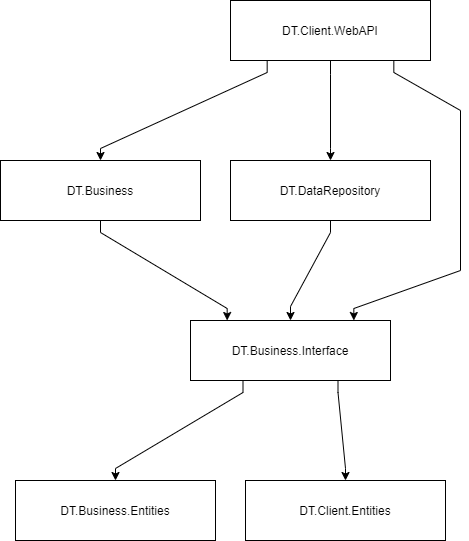

The diagram above was exported from draw.io. Its source (the exported page's mxGraphModel, read from the mxfile embedded in the PNG):
<mxGraphModel dx="1422" dy="762" grid="1" gridSize="10" guides="1" tooltips="1" connect="1" arrows="1" fold="1" page="1" pageScale="1" pageWidth="827" pageHeight="1169" math="0" shadow="0">
  <root>
    <mxCell id="0" />
    <mxCell id="1" parent="0" />
    <mxCell id="DT.Business" value="DT.Business" style="rounded=0;whiteSpace=wrap;html=1;" parent="1" vertex="1">
      <mxGeometry y="160" width="200" height="60" as="geometry" />
    </mxCell>
    <mxCell id="cc039ff6-4891-4470-b1c7-5f606fffdd77" value="" style="edgeStyle=orthogonalEdgeStyle;rounded=0;orthogonalLoop=1;jettySize=auto;html=1;noEdgeStyle=1;orthogonal=1;" parent="1" source="DT.Business" target="DT.Business.Interface" edge="1">
      <mxGeometry relative="1" as="geometry">
        <Array as="points">
          <mxPoint x="100" y="232" />
          <mxPoint x="226.66666666666666" y="308" />
        </Array>
      </mxGeometry>
    </mxCell>
    <mxCell id="DT.Business.Interface" value="DT.Business.Interface" style="rounded=0;whiteSpace=wrap;html=1;" parent="1" vertex="1">
      <mxGeometry x="190" y="320" width="200" height="60" as="geometry" />
    </mxCell>
    <mxCell id="37347c03-bd81-4ac9-ac14-cfb96ebcde8a" value="" style="edgeStyle=orthogonalEdgeStyle;rounded=0;orthogonalLoop=1;jettySize=auto;html=1;noEdgeStyle=1;orthogonal=1;" parent="1" source="DT.Business.Interface" target="DT.Business.Entities" edge="1">
      <mxGeometry relative="1" as="geometry">
        <Array as="points">
          <mxPoint x="242.5" y="392" />
          <mxPoint x="115" y="468" />
        </Array>
      </mxGeometry>
    </mxCell>
    <mxCell id="5de283ea-c9df-4c65-ab0f-7d4c804a52b3" value="" style="edgeStyle=orthogonalEdgeStyle;rounded=0;orthogonalLoop=1;jettySize=auto;html=1;noEdgeStyle=1;orthogonal=1;" parent="1" source="DT.Business.Interface" target="DT.Client.Entities" edge="1">
      <mxGeometry relative="1" as="geometry">
        <Array as="points">
          <mxPoint x="337.5" y="392" />
          <mxPoint x="345" y="468" />
        </Array>
      </mxGeometry>
    </mxCell>
    <mxCell id="DT.Business.Entities" value="DT.Business.Entities" style="rounded=0;whiteSpace=wrap;html=1;" parent="1" vertex="1">
      <mxGeometry x="15" y="480" width="200" height="60" as="geometry" />
    </mxCell>
    <mxCell id="DT.DataRepository" value="DT.DataRepository" style="rounded=0;whiteSpace=wrap;html=1;" parent="1" vertex="1">
      <mxGeometry x="230" y="160" width="200" height="60" as="geometry" />
    </mxCell>
    <mxCell id="161dda9f-e216-4655-8b6e-89ded218b65a" value="" style="edgeStyle=orthogonalEdgeStyle;rounded=0;orthogonalLoop=1;jettySize=auto;html=1;noEdgeStyle=1;orthogonal=1;" parent="1" source="DT.DataRepository" target="DT.Business.Interface" edge="1">
      <mxGeometry relative="1" as="geometry">
        <Array as="points">
          <mxPoint x="330" y="232" />
          <mxPoint x="290" y="306" />
        </Array>
      </mxGeometry>
    </mxCell>
    <mxCell id="DT.Client.Entities" value="DT.Client.Entities" style="rounded=0;whiteSpace=wrap;html=1;" parent="1" vertex="1">
      <mxGeometry x="245" y="480" width="200" height="60" as="geometry" />
    </mxCell>
    <mxCell id="DT.Client.WebAPI" value="DT.Client.WebAPI" style="rounded=0;whiteSpace=wrap;html=1;" parent="1" vertex="1">
      <mxGeometry x="230" width="200" height="60" as="geometry" />
    </mxCell>
    <mxCell id="814a6cee-145c-41dd-b510-e26d17f115f2" value="" style="edgeStyle=orthogonalEdgeStyle;rounded=0;orthogonalLoop=1;jettySize=auto;html=1;noEdgeStyle=1;orthogonal=1;" parent="1" source="DT.Client.WebAPI" target="DT.Business.Interface" edge="1">
      <mxGeometry relative="1" as="geometry">
        <Array as="points">
          <mxPoint x="393.3333333333333" y="72" />
          <mxPoint x="460" y="110" />
          <mxPoint x="460" y="270" />
          <mxPoint x="353.3333333333333" y="308" />
        </Array>
      </mxGeometry>
    </mxCell>
    <mxCell id="48bf5850-8a5b-4271-9545-c085fdb50b2d" value="" style="edgeStyle=orthogonalEdgeStyle;rounded=0;orthogonalLoop=1;jettySize=auto;html=1;noEdgeStyle=1;orthogonal=1;" parent="1" source="DT.Client.WebAPI" target="DT.Business" edge="1">
      <mxGeometry relative="1" as="geometry">
        <Array as="points">
          <mxPoint x="266.6666666666667" y="72" />
          <mxPoint x="100" y="148" />
        </Array>
      </mxGeometry>
    </mxCell>
    <mxCell id="c0d1d3be-18c8-4654-aa6f-bbd0fa6685f7" value="" style="edgeStyle=orthogonalEdgeStyle;rounded=0;orthogonalLoop=1;jettySize=auto;html=1;noEdgeStyle=1;orthogonal=1;" parent="1" source="DT.Client.WebAPI" target="DT.DataRepository" edge="1">
      <mxGeometry relative="1" as="geometry">
        <Array as="points">
          <mxPoint x="330" y="74" />
          <mxPoint x="330" y="148" />
        </Array>
      </mxGeometry>
    </mxCell>
  </root>
</mxGraphModel>